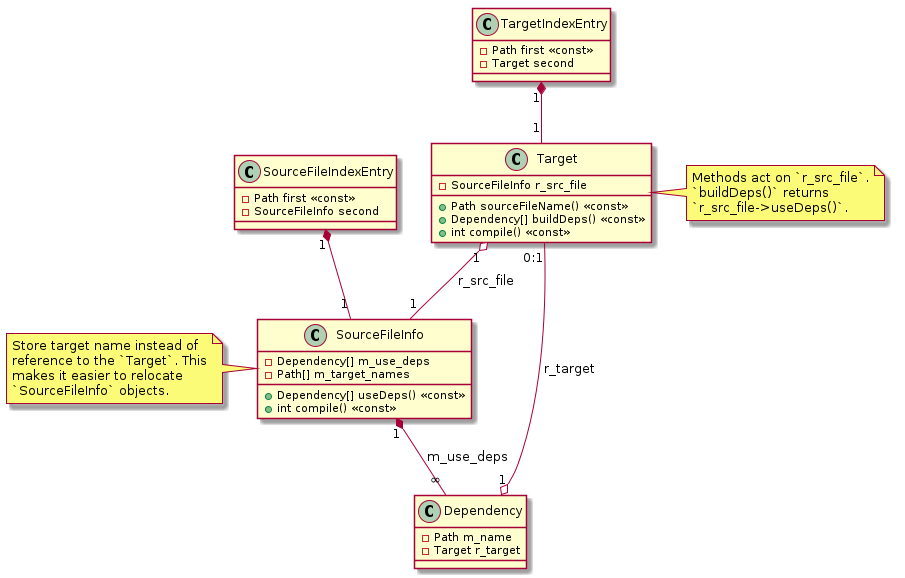

The diagram above was rendered by PlantUML. Its source (embedded in the PNG):
@startuml

Target "1" o-- "1" SourceFileInfo : r_src_file
class Target {
	-SourceFileInfo r_src_file
	+Path sourceFileName() <<const>>
	+Dependency[] buildDeps() <<const>>
	+int compile() <<const>>
}
note right: Methods act on `r_src_file`.\n`buildDeps()` returns\n`r_src_file->useDeps()`.


Dependency "1" o-- "0:1" Target : r_target
class Dependency {
	-Path m_name
	-Target r_target
}

SourceFileInfo "1" *-- "?" Dependency : m_use_deps
class SourceFileInfo {
	-Dependency[] m_use_deps
	-Path[] m_target_names
	+Dependency[] useDeps() <<const>>
	+int compile() <<const>>
}
note left: Store target name instead of\nreference to the `Target`. This\nmakes it easier to relocate\n`SourceFileInfo` objects.

SourceFileIndexEntry "1" *-- "1" SourceFileInfo
class SourceFileIndexEntry {
	-Path first <<const>>
	-SourceFileInfo second
}

TargetIndexEntry "1" *-- "1" Target
class TargetIndexEntry {
	-Path first <<const>>
	-Target second
}

@enduml